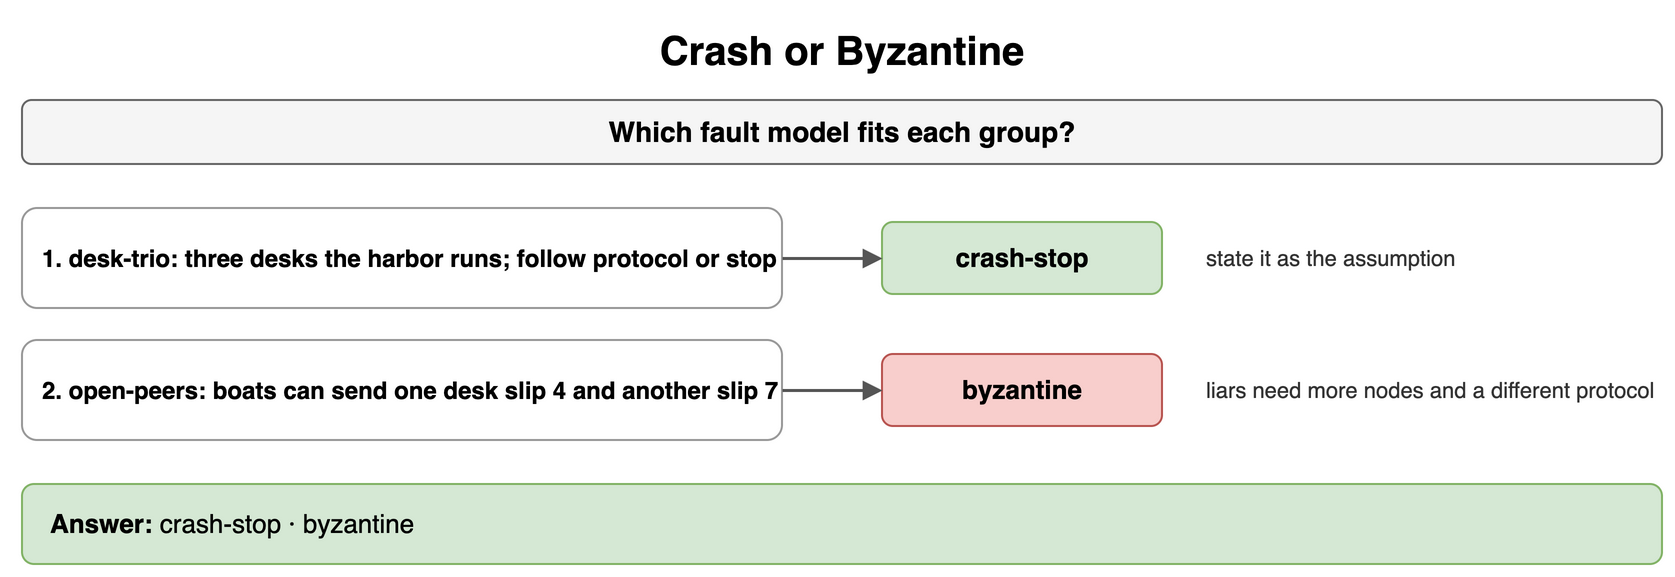

The diagram above was exported from draw.io. Its source (the exported page's mxGraphModel, read from the mxfile embedded in the PNG):
<mxGraphModel dx="900" dy="296" grid="1" gridSize="10" guides="1" tooltips="1" connect="1" arrows="1" fold="1" page="1" pageScale="1" pageWidth="900" pageHeight="296" math="0" shadow="0">
  <root>
    <mxCell id="0" />
    <mxCell id="1" parent="0" />
    <mxCell id="g1" value="Crash or Byzantine" style="text;html=1;align=center;verticalAlign=middle;whiteSpace=wrap;fontSize=20;fontStyle=1;" vertex="1" parent="1">
      <mxGeometry x="40" y="10" width="820" height="30" as="geometry" />
    </mxCell>
    <mxCell id="g2" value="Which fault model fits each group?" style="rounded=1;whiteSpace=wrap;html=1;fillColor=#f5f5f5;strokeColor=#666666;fontStyle=1;fontSize=14;" vertex="1" parent="1">
      <mxGeometry x="40" y="50" width="820" height="32" as="geometry" />
    </mxCell>
    <mxCell id="g3" value="1. desk-trio: three desks the harbor runs; follow protocol or stop" style="rounded=1;whiteSpace=wrap;html=1;fillColor=#ffffff;strokeColor=#999999;fontSize=12;align=left;fontStyle=1;spacingLeft=8;" vertex="1" parent="1">
      <mxGeometry x="40" y="104" width="380" height="50" as="geometry" />
    </mxCell>
    <mxCell id="g4" value="crash-stop" style="rounded=1;whiteSpace=wrap;html=1;fillColor=#d5e8d4;strokeColor=#82b366;fontSize=13;align=center;fontStyle=1;" vertex="1" parent="1">
      <mxGeometry x="470" y="111" width="140" height="36" as="geometry" />
    </mxCell>
    <mxCell id="g5" value="" style="endArrow=block;endSize=6;html=1;strokeWidth=1.5;strokeColor=#555555;fontSize=11;labelBackgroundColor=#ffffff;" edge="1" parent="1" source="g3" target="g4">
      <mxGeometry relative="1" as="geometry" />
    </mxCell>
    <mxCell id="g6" value="state it as the assumption" style="text;html=1;whiteSpace=wrap;fontSize=11;align=left;verticalAlign=middle;fontSize=11;fontColor=#333333;" vertex="1" parent="1">
      <mxGeometry x="630" y="104" width="230" height="50" as="geometry" />
    </mxCell>
    <mxCell id="g7" value="2. open-peers: boats can send one desk slip 4 and another slip 7" style="rounded=1;whiteSpace=wrap;html=1;fillColor=#ffffff;strokeColor=#999999;fontSize=12;align=left;fontStyle=1;spacingLeft=8;" vertex="1" parent="1">
      <mxGeometry x="40" y="170" width="380" height="50" as="geometry" />
    </mxCell>
    <mxCell id="g8" value="byzantine" style="rounded=1;whiteSpace=wrap;html=1;fillColor=#f8cecc;strokeColor=#b85450;fontSize=13;align=center;fontStyle=1;" vertex="1" parent="1">
      <mxGeometry x="470" y="177" width="140" height="36" as="geometry" />
    </mxCell>
    <mxCell id="g9" value="" style="endArrow=block;endSize=6;html=1;strokeWidth=1.5;strokeColor=#555555;fontSize=11;labelBackgroundColor=#ffffff;" edge="1" parent="1" source="g7" target="g8">
      <mxGeometry relative="1" as="geometry" />
    </mxCell>
    <mxCell id="g10" value="liars need more nodes and a different protocol" style="text;html=1;whiteSpace=wrap;fontSize=11;align=left;verticalAlign=middle;fontSize=11;fontColor=#333333;" vertex="1" parent="1">
      <mxGeometry x="630" y="170" width="230" height="50" as="geometry" />
    </mxCell>
    <mxCell id="g11" value="&lt;b&gt;Answer:&lt;/b&gt; crash-stop · byzantine" style="rounded=1;whiteSpace=wrap;html=1;fillColor=#d5e8d4;strokeColor=#82b366;fontSize=13;align=left;spacingLeft=12;" vertex="1" parent="1">
      <mxGeometry x="40" y="242" width="820" height="40" as="geometry" />
    </mxCell>
  </root>
</mxGraphModel>